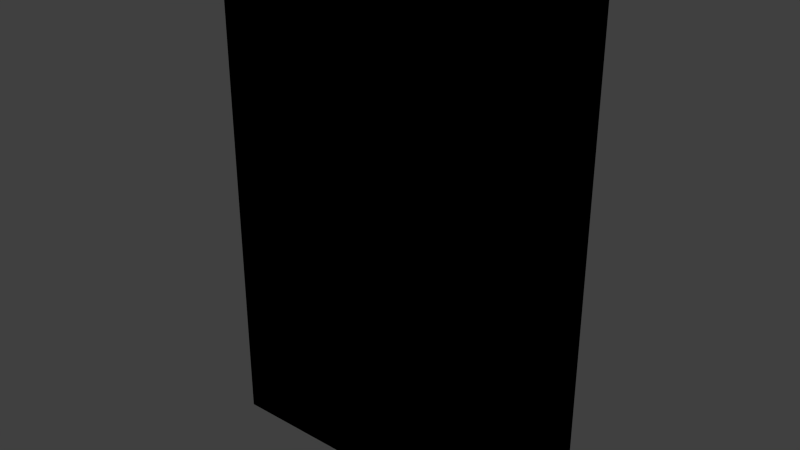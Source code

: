 # Source: book_brown_1.blend  (saved by Blender 2.81.16; exported with 4.5.12 LTS)
import bpy
from mathutils import Matrix  # noqa: F401  (used for matrix-valued properties, if any)

bpy.ops.wm.read_factory_settings(use_empty=True)
scene = bpy.context.scene
scene.name = 'Scene'

# ---- collections
col_collection_1 = bpy.data.collections.new('Collection 1'); scene.collection.children.link(col_collection_1)

# ---- images (referenced by path relative to the original .blend; pixels are not part of the script)
import os
ASSET_DIR = os.environ.get("B2B_ASSET_DIR", "")  # directory of the original .blend (textures are referenced by path, not embedded)
HERE = os.path.dirname(os.path.abspath(__file__))  # packed textures are extracted next to this script under _unpacked/

def load_image(name, relpath, width, height, colorspace="sRGB"):
    """Load a texture the original file referenced (path relative to the .blend, or extracted next to this script)."""
    p = next((c for c in (os.path.join(HERE, relpath), os.path.join(ASSET_DIR, relpath)) if relpath and os.path.exists(c)), "")
    if p:
        img = bpy.data.images.load(p, check_existing=True)
        img.name = name
    else:  # same state as the original file: an image datablock whose file is absent (Cycles renders it pink)
        img = bpy.data.images.new(name, width, height)
        img.source = "FILE"
        img.filepath = "//" + (relpath or name)
    img.colorspace_settings.name = colorspace
    return img
img_book_brown_png = load_image('book_brown.png', 'Materials/book_brown.png', 1024, 1024, 'sRGB')

# ---- materials (node trees are filled in below, after node groups)
mat_book_brown_1 = bpy.data.materials.new('Book_Brown_1')
mat_book_brown_1.alpha_threshold = 0.0
mat_book_brown_1.use_transparent_shadow = False
mat_book_brown_1.roughness = 0.5
mat_book_brown_1.line_color = (0.0, 0.0, 0.0, 1.0)

# ---- material node trees
mat_book_brown_1.use_nodes = True; mat_book_brown_1.node_tree.nodes.clear()
_N = mat_book_brown_1.node_tree.nodes; _L = mat_book_brown_1.node_tree.links
n0 = _N.new('ShaderNodeOutputMaterial'); n0.name = 'Material Output'; n0.location = (300, 300)
n1 = _N.new('ShaderNodeTexImage'); n1.name = 'Image Texture'; n1.location = (14, 355)
n1.image = img_book_brown_png
n1.interpolation = 'Closest'
n0.is_active_output = True

# ---- world
world_world = bpy.data.worlds.new('World'); scene.world = world_world
world_world.color = (0.05088, 0.05088, 0.05088)
world_world.use_sun_shadow = False
world_world.sun_shadow_jitter_overblur = 0.0
world_world.cycles.sampling_method = 'NONE'
world_world.cycles.sample_map_resolution = 256

# ---- meshes
me_cube = bpy.data.meshes.new('Cube')
me_cube.from_pydata([(0.0762, 0.01905, -0.1143), (0.0762, -0.01905, -0.1143), (-0.0762, -0.01905, -0.1143), (-0.0762, 0.01905, -0.1143), (0.0762, 0.01905, 0.1143), (0.0762, -0.01905, 0.1143), (-0.0762, -0.01905, 0.1143), (-0.0762, 0.01905, 0.1143), (0.0762, 0.01271, -0.1143), (0.0762, -0.01271, -0.1143), (-0.0762, -0.01271, -0.1143), (-0.0762, 0.01271, -0.1143), (0.0762, 0.01271, 0.1143), (0.0762, -0.01271, 0.1143), (-0.0762, -0.01271, 0.1143), (-0.0762, 0.01271, 0.1143), (-0.06708, 0.01905, -0.1143), (-0.06708, -0.01905, -0.1143), (-0.06708, 0.01905, 0.1143), (-0.06708, -0.01905, 0.1143), (-0.06708, 0.01271, 0.1143), (-0.06708, -0.01271, 0.1143), (-0.06708, 0.01271, -0.1143), (-0.06708, -0.01271, -0.1143), (0.08297, -0.01271, -0.1143), (0.08297, -0.01905, -0.1143), (0.08297, 0.01905, -0.1143), (0.08297, 0.01905, 0.1143), (0.08297, -0.01905, 0.1143), (0.08297, -0.01271, 0.1143), (0.08297, 0.01271, -0.1143), (0.08297, 0.01271, 0.1143), (0.0762, -0.01271, 0.1187), (0.0762, -0.01905, 0.1187), (-0.06708, 0.01905, 0.1187), (-0.0762, 0.01905, 0.1187), (-0.06708, -0.01905, 0.1187), (-0.0762, -0.01905, 0.1187), (-0.0762, 0.01271, 0.1187), (0.0762, 0.01905, 0.1187), (0.0762, 0.01271, 0.1187), (-0.0762, -0.01271, 0.1187), (-0.06708, 0.01271, 0.1187), (-0.06708, -0.01271, 0.1187), (0.08297, -0.01271, 0.1187), (0.08297, -0.01905, 0.1187), (0.08297, 0.01905, 0.1187), (0.08297, 0.01271, 0.1187), (0.0762, -0.01271, -0.1203), (0.0762, -0.01905, -0.1203), (-0.06708, 0.01905, -0.1203), (-0.0762, 0.01905, -0.1203), (-0.06708, -0.01905, -0.1203), (-0.0762, -0.01905, -0.1203), (-0.0762, 0.01271, -0.1203), (0.0762, 0.01905, -0.1203), (0.0762, 0.01271, -0.1203), (-0.0762, -0.01271, -0.1203), (-0.06708, 0.01271, -0.1203), (-0.06708, -0.01271, -0.1203), (0.08297, -0.01271, -0.1203), (0.08297, -0.01905, -0.1203), (0.08297, 0.01905, -0.1203), (0.08297, 0.01271, -0.1203)], [], [(11, 3, 51, 54), (20, 12, 40, 42), (0, 4, 27, 26), (17, 19, 6, 2), (11, 15, 7, 3), (18, 16, 3, 7), (2, 6, 14, 10), (10, 14, 15, 11), (5, 1, 25, 28), (8, 12, 13, 9), (18, 7, 35, 34), (19, 5, 33, 36), (8, 22, 58, 56), (30, 8, 56, 63), (8, 9, 23, 22), (26, 30, 63, 62), (12, 20, 21, 13), (5, 28, 45, 33), (4, 0, 16, 18), (1, 5, 19, 17), (21, 20, 42, 43), (0, 26, 62, 55), (24, 29, 28, 25), (26, 27, 31, 30), (12, 8, 30, 31), (17, 2, 53, 52), (4, 18, 34, 39), (9, 13, 29, 24), (3, 16, 50, 51), (29, 13, 32, 44), (43, 41, 37, 36), (34, 35, 38, 42), (42, 38, 41, 43), (39, 34, 42, 40), (32, 43, 36, 33), (39, 40, 47, 46), (32, 33, 45, 44), (27, 4, 39, 46), (6, 19, 36, 37), (28, 29, 44, 45), (13, 21, 43, 32), (14, 6, 37, 41), (7, 15, 38, 35), (15, 14, 41, 38), (31, 27, 46, 47), (12, 31, 47, 40), (59, 52, 53, 57), (50, 58, 54, 51), (58, 59, 57, 54), (55, 56, 58, 50), (48, 49, 52, 59), (49, 48, 60, 61), (56, 55, 62, 63), (23, 9, 48, 59), (16, 0, 55, 50), (9, 24, 60, 48), (22, 23, 59, 58), (2, 10, 57, 53), (1, 17, 52, 49), (24, 25, 61, 60), (10, 11, 54, 57), (25, 1, 49, 61)])
_uv = me_cube.uv_layers.new(name='UVMap')
_uv.uv.foreach_set('vector', [0.4796, 0.03879, 0.4635, 0.03879, 0.4635, 0.02344, 0.4796, 0.02344, 0.422, 0.7276, 0.422, 0.7001, 0.4152, 0.7001, 0.4152, 0.7276, 0.03499, 0.0342, 0.03499, 0.5814, 0.01345, 0.5814, 0.01345, 0.0342, 0.6072, 0.03258, 0.6072, 0.5787, 0.5861, 0.5787, 0.5861, 0.03258, 0.4796, 0.03879, 0.4796, 0.5771, 0.4635, 0.5771, 0.4635, 0.03879, 0.4062, 0.5814, 0.4062, 0.0342, 0.4353, 0.0342, 0.4353, 0.5814, 0.577, 0.03879, 0.577, 0.5771, 0.5609, 0.5771, 0.5609, 0.03879, 0.5609, 0.03879, 0.5609, 0.5771, 0.4796, 0.5771, 0.4796, 0.03879, 0.9846, 0.5787, 0.9846, 0.03258, 1.0, 0.03258, 1.0, 0.5787, 0.6657, 0.9877, 0.3284, 0.9877, 0.3284, 0.7899, 0.6657, 0.7899, 0.4062, 0.5814, 0.4353, 0.5814, 0.4353, 0.5929, 0.4062, 0.5929, 0.6072, 0.5787, 0.9846, 0.5787, 0.9846, 0.5902, 0.6072, 0.5902, 0.4152, 0.7345, 0.4427, 0.7345, 0.4427, 0.7277, 0.4152, 0.7277, 0.4772, 0.7139, 0.4704, 0.7139, 0.4704, 0.7207, 0.4772, 0.7207, 0.6657, 0.9877, 0.6657, 0.7899, 0.9829, 0.7899, 0.9829, 0.9877, 0.4772, 0.7001, 0.4704, 0.7001, 0.4704, 0.7069, 0.4772, 0.7069, 0.3284, 0.9877, 0.01115, 0.9877, 0.01115, 0.7899, 0.3284, 0.7899, 0.9846, 0.5787, 1.0, 0.5787, 1.0, 0.5902, 0.9846, 0.5902, 0.03499, 0.5814, 0.03499, 0.0342, 0.4062, 0.0342, 0.4062, 0.5814, 0.9846, 0.03258, 0.9846, 0.5787, 0.6072, 0.5787, 0.6072, 0.03258, 0.4427, 0.7207, 0.4427, 0.707, 0.4359, 0.707, 0.4359, 0.7207, 0.03499, 0.0342, 0.01345, 0.0342, 0.01345, 0.01862, 0.03499, 0.01862, 0.4359, 0.7069, 0.4634, 0.7069, 0.4634, 0.7001, 0.4359, 0.7001, 0.4703, 0.7276, 0.4703, 0.7001, 0.4635, 0.7001, 0.4635, 0.7276, 0.4152, 0.7483, 0.4427, 0.7483, 0.4427, 0.7415, 0.4152, 0.7415, 0.6072, 0.03258, 0.5861, 0.03258, 0.5861, 0.01703, 0.6072, 0.01703, 0.03499, 0.5814, 0.4062, 0.5814, 0.4062, 0.5929, 0.03499, 0.5929, 0.4634, 0.7345, 0.4634, 0.707, 0.4566, 0.707, 0.4566, 0.7345, 0.4353, 0.0342, 0.4062, 0.0342, 0.4062, 0.01862, 0.4353, 0.01862, 0.422, 0.7553, 0.4152, 0.7553, 0.4152, 0.7621, 0.422, 0.7621, 0.4703, 0.7484, 0.4635, 0.7484, 0.4635, 0.7552, 0.4703, 0.7552, 0.4634, 0.7415, 0.4566, 0.7415, 0.4566, 0.7483, 0.4634, 0.7483, 0.4565, 0.7414, 0.4565, 0.7346, 0.4428, 0.7346, 0.4428, 0.7414, 0.4358, 0.7276, 0.4358, 0.7001, 0.429, 0.7001, 0.429, 0.7276, 0.4152, 0.7552, 0.4427, 0.7552, 0.4427, 0.7484, 0.4152, 0.7484, 0.4427, 0.7553, 0.4359, 0.7553, 0.4359, 0.7621, 0.4427, 0.7621, 0.4427, 0.7208, 0.4359, 0.7208, 0.4359, 0.7276, 0.4427, 0.7276, 0.01345, 0.5814, 0.03499, 0.5814, 0.03499, 0.5929, 0.01345, 0.5929, 0.5861, 0.5787, 0.6072, 0.5787, 0.6072, 0.5902, 0.5861, 0.5902, 0.4634, 0.7346, 0.4566, 0.7346, 0.4566, 0.7414, 0.4634, 0.7414, 0.4496, 0.7345, 0.4496, 0.707, 0.4428, 0.707, 0.4428, 0.7345, 0.5609, 0.5771, 0.577, 0.5771, 0.577, 0.5884, 0.5609, 0.5884, 0.4635, 0.5771, 0.4796, 0.5771, 0.4796, 0.5884, 0.4635, 0.5884, 0.4796, 0.5771, 0.5609, 0.5771, 0.5609, 0.5884, 0.4796, 0.5884, 0.4703, 0.7277, 0.4635, 0.7277, 0.4635, 0.7345, 0.4703, 0.7345, 0.4703, 0.7346, 0.4635, 0.7346, 0.4635, 0.7414, 0.4703, 0.7414, 0.4634, 0.7484, 0.4566, 0.7484, 0.4566, 0.7552, 0.4634, 0.7552, 0.4703, 0.7415, 0.4635, 0.7415, 0.4635, 0.7483, 0.4703, 0.7483, 0.4428, 0.7483, 0.4565, 0.7483, 0.4565, 0.7415, 0.4428, 0.7415, 0.4565, 0.707, 0.4497, 0.707, 0.4497, 0.7345, 0.4565, 0.7345, 0.4427, 0.7414, 0.4427, 0.7346, 0.4152, 0.7346, 0.4152, 0.7414, 0.4289, 0.7553, 0.4221, 0.7553, 0.4221, 0.7621, 0.4289, 0.7621, 0.4772, 0.707, 0.4704, 0.707, 0.4704, 0.7138, 0.4772, 0.7138, 0.4289, 0.7276, 0.4289, 0.7001, 0.4221, 0.7001, 0.4221, 0.7276, 0.4062, 0.0342, 0.03499, 0.0342, 0.03499, 0.01862, 0.4062, 0.01862, 0.4358, 0.7553, 0.429, 0.7553, 0.429, 0.7621, 0.4358, 0.7621, 0.4428, 0.7552, 0.4565, 0.7552, 0.4565, 0.7484, 0.4428, 0.7484, 0.577, 0.03879, 0.5609, 0.03879, 0.5609, 0.02344, 0.577, 0.02344, 0.9846, 0.03258, 0.6072, 0.03258, 0.6072, 0.01703, 0.9846, 0.01703, 0.4772, 0.7208, 0.4704, 0.7208, 0.4704, 0.7276, 0.4772, 0.7276, 0.5609, 0.03879, 0.4796, 0.03879, 0.4796, 0.02344, 0.5609, 0.02344, 1.0, 0.03258, 0.9846, 0.03258, 0.9846, 0.01703, 1.0, 0.01703])
me_cube.materials.append(mat_book_brown_1)
me_cube.use_remesh_preserve_volume = False
me_cube.use_remesh_preserve_attributes = False
me_cube.use_mirror_vertex_groups = False
me_cube.update()

# ---- objects
ob_book_brown_1 = bpy.data.objects.new('Book_Brown_1', me_cube)

# ---- transforms, parenting, visibility, modifiers, constraints
ob_book_brown_1.location = (0.0, 0.0, 0.0)
ob_book_brown_1.lock_rotations_4d = False
ob_book_brown_1.empty_display_type = 'ARROWS'
ob_book_brown_1.lineart.crease_threshold = 0.0

# ---- collection membership
col_collection_1.objects.link(ob_book_brown_1)

# ---- scene / render settings (as saved in the file)
scene.frame_start = 1; scene.frame_end = 250; scene.frame_set(1)
scene.render.engine = 'BLENDER_EEVEE_NEXT'
scene.render.resolution_percentage = 50
scene.render.dither_intensity = 0.0
scene.cycles.use_denoising = False
scene.cycles.samples = 10
scene.cycles.sampling_pattern = 'TABULATED_SOBOL'
scene.cycles.light_sampling_threshold = 0.0
scene.cycles.use_adaptive_sampling = False
scene.cycles.use_light_tree = False
scene.cycles.blur_glossy = 0.0
scene.cycles.pixel_filter_type = 'GAUSSIAN'
scene.cycles.sample_clamp_indirect = 0.0
scene.view_settings.view_transform = 'Standard'
bpy.context.view_layer.update()

# ---- added for rendering (the .blend has no active camera and no usable light): camera, sun
cam_auto = bpy.data.cameras.new('AutoCamera')
cam_auto.lens = 50.0
cam_auto.sensor_width = 36.0
cam_auto.clip_end = 1000.0
ob_auto_camera = bpy.data.objects.new('AutoCamera', cam_auto)
scene.collection.objects.link(ob_auto_camera)
ob_auto_camera.location = (0.271438, -0.321665, 0.213659)
ob_auto_camera.rotation_euler = (1.09748, -7.21219e-08, 0.694738)
scene.camera = ob_auto_camera
light_auto_sun = bpy.data.lights.new('AutoSun', 'SUN')
light_auto_sun.energy = 3.0
light_auto_sun.angle = 0.0523599
ob_auto_sun = bpy.data.objects.new('AutoSun', light_auto_sun)
scene.collection.objects.link(ob_auto_sun)
ob_auto_sun.rotation_euler = (0.872665, 0.174533, 0.523599)
bpy.context.view_layer.update()

